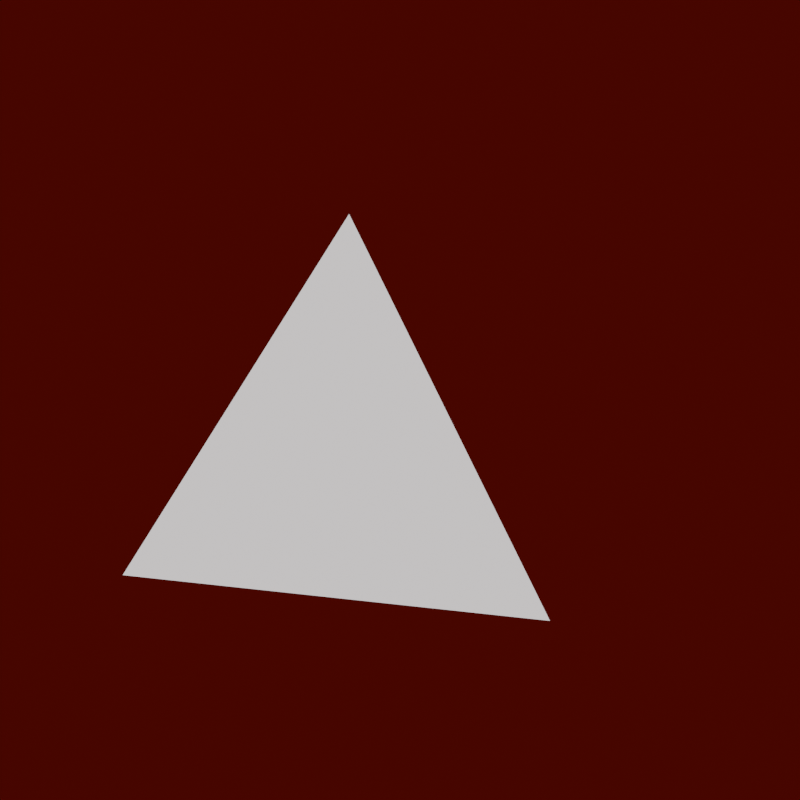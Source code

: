 # Source: primitive_pyramid.blend  (saved by Blender 3.2.14; exported with 4.5.12 LTS)
import bpy
from mathutils import Matrix  # noqa: F401  (used for matrix-valued properties, if any)

bpy.ops.wm.read_factory_settings(use_empty=True)
scene = bpy.context.scene
scene.name = 'Scene'

# ---- collections
col_collection = bpy.data.collections.new('Collection'); scene.collection.children.link(col_collection)

# ---- world
world_world = bpy.data.worlds.new('World'); scene.world = world_world
world_world.use_nodes = True; world_world.node_tree.nodes.clear()
_N = world_world.node_tree.nodes; _L = world_world.node_tree.links
n0 = _N.new('ShaderNodeOutputWorld'); n0.name = 'World Output'; n0.location = (300, 300)
n1 = _N.new('ShaderNodeBackground'); n1.name = 'Background'; n1.location = (10, 300)
n1.inputs[0].default_value = (0.05087, 0.001381, 0.0, 1.0)
_L.new(n1.outputs[0], n0.inputs[0])
n0.is_active_output = True
world_world.color = (0.05088, 0.05088, 0.05088)
world_world.use_sun_shadow = False
world_world.sun_shadow_jitter_overblur = 0.0

# ---- meshes
me_eqtripyr = bpy.data.meshes.new('eqtripyr')
me_eqtripyr.from_pydata([(1.0, -4.371e-08, 0.0), (-0.5, -0.866, 0.0), (-0.5, 0.866, 0.0), (0.0, 0.0, 1.414)], [], [(0, 3, 1), (0, 1, 2), (1, 3, 2), (2, 3, 0)])
me_eqtripyr.materials.append(None)
me_eqtripyr.update()

# ---- objects
ob_eqtripyr = bpy.data.objects.new('eqtripyr', me_eqtripyr)

# ---- transforms, parenting, visibility, modifiers, constraints
ob_eqtripyr.location = (0.0, 0.0, 0.0)

# ---- collection membership
col_collection.objects.link(ob_eqtripyr)

# ---- scene / render settings (as saved in the file)
scene.frame_start = 0; scene.frame_end = 1; scene.frame_set(0)
scene.render.engine = 'CYCLES'
scene.render.image_settings.color_depth = '16'
scene.render.image_settings.compression = 100
scene.render.resolution_x = 640
scene.render.resolution_y = 640
scene.cycles.sampling_pattern = 'TABULATED_SOBOL'
scene.cycles.use_light_tree = False
scene.view_settings.view_transform = 'Filmic'
bpy.context.view_layer.update()

# ---- added for rendering (the .blend has no active camera and no usable light): camera, sun
cam_auto = bpy.data.cameras.new('AutoCamera')
cam_auto.lens = 50.0
cam_auto.sensor_width = 36.0
cam_auto.clip_end = 1000.0
ob_auto_camera = bpy.data.objects.new('AutoCamera', cam_auto)
scene.collection.objects.link(ob_auto_camera)
ob_auto_camera.location = (2.74124, -2.98949, 2.7001)
ob_auto_camera.rotation_euler = (1.09748, -7.21219e-08, 0.694738)
scene.camera = ob_auto_camera
light_auto_sun = bpy.data.lights.new('AutoSun', 'SUN')
light_auto_sun.energy = 3.0
light_auto_sun.angle = 0.0523599
ob_auto_sun = bpy.data.objects.new('AutoSun', light_auto_sun)
scene.collection.objects.link(ob_auto_sun)
ob_auto_sun.rotation_euler = (0.872665, 0.174533, 0.523599)
bpy.context.view_layer.update()
